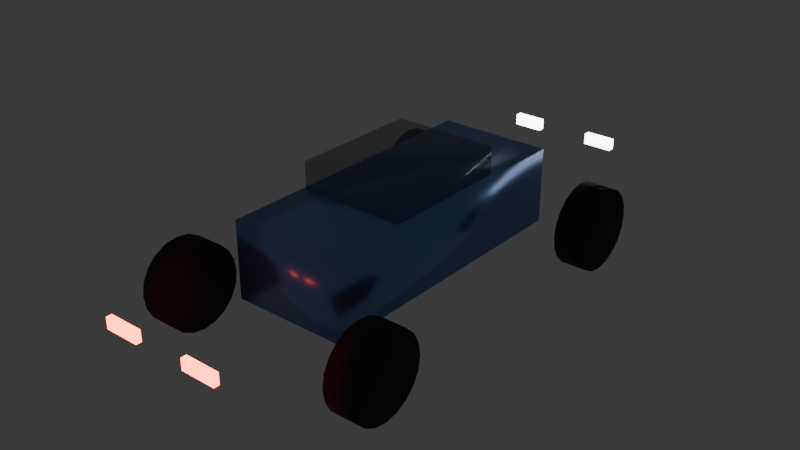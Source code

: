 # Source: sedan.blend  (saved by Blender 5.2.44; exported with 4.5.12 LTS)
import bpy
from mathutils import Matrix  # noqa: F401  (used for matrix-valued properties, if any)

bpy.ops.wm.read_factory_settings(use_empty=True)
scene = bpy.context.scene
scene.name = 'Scene'

# ---- collections
col_collection = bpy.data.collections.new('Collection'); scene.collection.children.link(col_collection)

# ---- materials (node trees are filled in below, after node groups)
mat_trafficsedan_paint = bpy.data.materials.new('TrafficSedan_Paint')
mat_trafficsedan_glass = bpy.data.materials.new('TrafficSedan_Glass')
mat_trafficsedan_glass.surface_render_method = 'BLENDED'
mat_trafficsedan_glass.blend_method = 'BLEND'
mat_trafficsedan_head = bpy.data.materials.new('TrafficSedan_Head')
mat_trafficsedan_tail = bpy.data.materials.new('TrafficSedan_Tail')
mat_trafficsedan_rubber = bpy.data.materials.new('TrafficSedan_Rubber')
mat_trafficsedan_rim = bpy.data.materials.new('TrafficSedan_Rim')

# ---- material node trees
mat_trafficsedan_paint.use_nodes = True; mat_trafficsedan_paint.node_tree.nodes.clear()
_N = mat_trafficsedan_paint.node_tree.nodes; _L = mat_trafficsedan_paint.node_tree.links
n0 = _N.new('ShaderNodeOutputMaterial'); n0.name = 'Material Output'; n0.location = (0, 0)
n1 = _N.new('ShaderNodeBsdfPrincipled'); n1.name = 'Principled BSDF'; n1.location = (0, 0)
n1.inputs[0].default_value = (0.15, 0.35, 0.75, 1.0)
n1.inputs[1].default_value = 0.7
n1.inputs[2].default_value = 0.28
n1.inputs[10].default_value = 0.005
_L.new(n1.outputs[0], n0.inputs[0])
n0.is_active_output = True
mat_trafficsedan_glass.use_nodes = True; mat_trafficsedan_glass.node_tree.nodes.clear()
_N = mat_trafficsedan_glass.node_tree.nodes; _L = mat_trafficsedan_glass.node_tree.links
n0 = _N.new('ShaderNodeOutputMaterial'); n0.name = 'Material Output'; n0.location = (0, 0)
n1 = _N.new('ShaderNodeBsdfPrincipled'); n1.name = 'Principled BSDF'; n1.location = (0, 0)
n1.inputs[0].default_value = (0.05, 0.07, 0.1, 1.0)
n1.inputs[2].default_value = 0.1
n1.inputs[4].default_value = 0.4
n1.inputs[10].default_value = 0.005
_L.new(n1.outputs[0], n0.inputs[0])
n0.is_active_output = True
mat_trafficsedan_head.use_nodes = True; mat_trafficsedan_head.node_tree.nodes.clear()
_N = mat_trafficsedan_head.node_tree.nodes; _L = mat_trafficsedan_head.node_tree.links
n0 = _N.new('ShaderNodeOutputMaterial'); n0.name = 'Material Output'; n0.location = (0, 0)
n1 = _N.new('ShaderNodeBsdfPrincipled'); n1.name = 'Principled BSDF'; n1.location = (0, 0)
n1.inputs[0].default_value = (1.0, 1.0, 1.0, 1.0)
n1.inputs[10].default_value = 0.005
n1.inputs[27].default_value = (0.9, 0.95, 1.0, 1.0)
n1.inputs[28].default_value = 10.0
_L.new(n1.outputs[0], n0.inputs[0])
n0.is_active_output = True
mat_trafficsedan_tail.use_nodes = True; mat_trafficsedan_tail.node_tree.nodes.clear()
_N = mat_trafficsedan_tail.node_tree.nodes; _L = mat_trafficsedan_tail.node_tree.links
n0 = _N.new('ShaderNodeOutputMaterial'); n0.name = 'Material Output'; n0.location = (0, 0)
n1 = _N.new('ShaderNodeBsdfPrincipled'); n1.name = 'Principled BSDF'; n1.location = (0, 0)
n1.inputs[0].default_value = (1.0, 0.0, 0.0, 1.0)
n1.inputs[10].default_value = 0.005
n1.inputs[27].default_value = (1.0, 0.05, 0.02, 1.0)
n1.inputs[28].default_value = 14.0
_L.new(n1.outputs[0], n0.inputs[0])
n0.is_active_output = True
mat_trafficsedan_rubber.use_nodes = True; mat_trafficsedan_rubber.node_tree.nodes.clear()
_N = mat_trafficsedan_rubber.node_tree.nodes; _L = mat_trafficsedan_rubber.node_tree.links
n0 = _N.new('ShaderNodeOutputMaterial'); n0.name = 'Material Output'; n0.location = (0, 0)
n1 = _N.new('ShaderNodeBsdfPrincipled'); n1.name = 'Principled BSDF'; n1.location = (0, 0)
n1.inputs[0].default_value = (0.02, 0.02, 0.02, 1.0)
n1.inputs[2].default_value = 0.9
n1.inputs[10].default_value = 0.005
_L.new(n1.outputs[0], n0.inputs[0])
n0.is_active_output = True
mat_trafficsedan_rim.use_nodes = True; mat_trafficsedan_rim.node_tree.nodes.clear()
_N = mat_trafficsedan_rim.node_tree.nodes; _L = mat_trafficsedan_rim.node_tree.links
n0 = _N.new('ShaderNodeOutputMaterial'); n0.name = 'Material Output'; n0.location = (0, 0)
n1 = _N.new('ShaderNodeBsdfPrincipled'); n1.name = 'Principled BSDF'; n1.location = (0, 0)
n1.inputs[0].default_value = (0.7, 0.7, 0.72, 1.0)
n1.inputs[1].default_value = 1.0
n1.inputs[2].default_value = 0.3
n1.inputs[10].default_value = 0.005
_L.new(n1.outputs[0], n0.inputs[0])
n0.is_active_output = True

# ---- world
world_world = bpy.data.worlds.new('World'); scene.world = world_world
world_world.use_nodes = True; world_world.node_tree.nodes.clear()
_N = world_world.node_tree.nodes; _L = world_world.node_tree.links
n0 = _N.new('ShaderNodeOutputWorld'); n0.name = 'World Output'; n0.location = (200, 100)
n1 = _N.new('ShaderNodeBackground'); n1.name = 'Background'; n1.location = (-200, 100)
n1.inputs[0].default_value = (0.05088, 0.05088, 0.05088, 1.0)
_L.new(n1.outputs[0], n0.inputs[0])
n0.is_active_output = True
world_world.color = (0.05088, 0.05088, 0.05088)
world_world.sun_shadow_jitter_overblur = 0.0

# ---- meshes
me_body = bpy.data.meshes.new('Body')
me_body.from_pydata([(-0.414, -1.05, 0.275), (-0.414, -1.05, 0.825), (-0.414, 1.05, 0.275), (-0.414, 1.05, 0.825), (0.414, -1.05, 0.275), (0.414, -1.05, 0.825), (0.414, 1.05, 0.275), (0.414, 1.05, 0.825)], [], [(0, 1, 3, 2), (2, 3, 7, 6), (6, 7, 5, 4), (4, 5, 1, 0), (2, 6, 4, 0), (7, 3, 1, 5)])
me_body.polygons.foreach_set('use_smooth', [True] * 6)
me_body.materials.append(mat_trafficsedan_paint)
me_body.update()
me_cabinglass = bpy.data.meshes.new('CabinGlass')
me_cabinglass.from_pydata([(-0.3825, -0.4725, 0.675), (-0.3825, -0.4725, 1.025), (-0.3825, 0.4725, 0.675), (-0.3825, 0.4725, 1.025), (0.3825, -0.4725, 0.675), (0.3825, -0.4725, 1.025), (0.3825, 0.4725, 0.675), (0.3825, 0.4725, 1.025)], [], [(0, 1, 3, 2), (2, 3, 7, 6), (6, 7, 5, 4), (4, 5, 1, 0), (2, 6, 4, 0), (7, 3, 1, 5)])
me_cabinglass.polygons.foreach_set('use_smooth', [True] * 6)
me_cabinglass.materials.append(mat_trafficsedan_glass)
me_cabinglass.update()
me_headlight_l = bpy.data.meshes.new('Headlight_L')
me_headlight_l.from_pydata([(-0.425, 1.97, 0.51), (-0.425, 1.97, 0.59), (-0.425, 2.02, 0.51), (-0.425, 2.02, 0.59), (-0.205, 1.97, 0.51), (-0.205, 1.97, 0.59), (-0.205, 2.02, 0.51), (-0.205, 2.02, 0.59)], [], [(0, 1, 3, 2), (2, 3, 7, 6), (6, 7, 5, 4), (4, 5, 1, 0), (2, 6, 4, 0), (7, 3, 1, 5)])
me_headlight_l.polygons.foreach_set('use_smooth', [True] * 6)
me_headlight_l.materials.append(mat_trafficsedan_head)
me_headlight_l.update()
me_taillight_l = bpy.data.meshes.new('Taillight_L')
me_taillight_l.from_pydata([(-0.44, -2.015, 0.51), (-0.44, -2.015, 0.59), (-0.44, -1.975, 0.51), (-0.44, -1.975, 0.59), (-0.19, -2.015, 0.51), (-0.19, -2.015, 0.59), (-0.19, -1.975, 0.51), (-0.19, -1.975, 0.59)], [], [(0, 1, 3, 2), (2, 3, 7, 6), (6, 7, 5, 4), (4, 5, 1, 0), (2, 6, 4, 0), (7, 3, 1, 5)])
me_taillight_l.polygons.foreach_set('use_smooth', [True] * 6)
me_taillight_l.materials.append(mat_trafficsedan_tail)
me_taillight_l.update()
me_headlight_r = bpy.data.meshes.new('Headlight_R')
me_headlight_r.from_pydata([(0.205, 1.97, 0.51), (0.205, 1.97, 0.59), (0.205, 2.02, 0.51), (0.205, 2.02, 0.59), (0.425, 1.97, 0.51), (0.425, 1.97, 0.59), (0.425, 2.02, 0.51), (0.425, 2.02, 0.59)], [], [(0, 1, 3, 2), (2, 3, 7, 6), (6, 7, 5, 4), (4, 5, 1, 0), (2, 6, 4, 0), (7, 3, 1, 5)])
me_headlight_r.polygons.foreach_set('use_smooth', [True] * 6)
me_headlight_r.materials.append(mat_trafficsedan_head)
me_headlight_r.update()
me_taillight_r = bpy.data.meshes.new('Taillight_R')
me_taillight_r.from_pydata([(0.19, -2.015, 0.51), (0.19, -2.015, 0.59), (0.19, -1.975, 0.51), (0.19, -1.975, 0.59), (0.44, -2.015, 0.51), (0.44, -2.015, 0.59), (0.44, -1.975, 0.51), (0.44, -1.975, 0.59)], [], [(0, 1, 3, 2), (2, 3, 7, 6), (6, 7, 5, 4), (4, 5, 1, 0), (2, 6, 4, 0), (7, 3, 1, 5)])
me_taillight_r.polygons.foreach_set('use_smooth', [True] * 6)
me_taillight_r.materials.append(mat_trafficsedan_tail)
me_taillight_r.update()
me_wheel_fl_tire = bpy.data.meshes.new('Wheel_FL_Tire')
me_wheel_fl_tire.from_pydata([(-0.1, 0.3, 4.371e-09), (0.1, 0.3, -4.371e-09), (-0.1, 0.2853, -0.09271), (0.1, 0.2853, -0.09271), (-0.1, 0.2427, -0.1763), (0.1, 0.2427, -0.1763), (-0.1, 0.1763, -0.2427), (0.1, 0.1763, -0.2427), (-0.1, 0.09271, -0.2853), (0.1, 0.09271, -0.2853), (-0.1, 0.0, -0.3), (0.1, 0.0, -0.3), (-0.1, -0.09271, -0.2853), (0.1, -0.09271, -0.2853), (-0.1, -0.1763, -0.2427), (0.1, -0.1763, -0.2427), (-0.1, -0.2427, -0.1763), (0.1, -0.2427, -0.1763), (-0.1, -0.2853, -0.09271), (0.1, -0.2853, -0.09271), (-0.1, -0.3, 4.371e-09), (0.1, -0.3, -4.371e-09), (-0.1, -0.2853, 0.09271), (0.1, -0.2853, 0.09271), (-0.1, -0.2427, 0.1763), (0.1, -0.2427, 0.1763), (-0.1, -0.1763, 0.2427), (0.1, -0.1763, 0.2427), (-0.1, -0.09271, 0.2853), (0.1, -0.09271, 0.2853), (-0.1, 0.0, 0.3), (0.1, 0.0, 0.3), (-0.1, 0.09271, 0.2853), (0.1, 0.09271, 0.2853), (-0.1, 0.1763, 0.2427), (0.1, 0.1763, 0.2427), (-0.1, 0.2427, 0.1763), (0.1, 0.2427, 0.1763), (-0.1, 0.2853, 0.09271), (0.1, 0.2853, 0.09271)], [], [(0, 1, 3, 2), (2, 3, 5, 4), (4, 5, 7, 6), (6, 7, 9, 8), (8, 9, 11, 10), (10, 11, 13, 12), (12, 13, 15, 14), (14, 15, 17, 16), (16, 17, 19, 18), (18, 19, 21, 20), (20, 21, 23, 22), (22, 23, 25, 24), (24, 25, 27, 26), (26, 27, 29, 28), (28, 29, 31, 30), (30, 31, 33, 32), (32, 33, 35, 34), (34, 35, 37, 36), (3, 1, 39, 37, 35, 33, 31, 29, 27, 25, 23, 21, 19, 17, 15, 13, 11, 9, 7, 5), (36, 37, 39, 38), (38, 39, 1, 0), (0, 2, 4, 6, 8, 10, 12, 14, 16, 18, 20, 22, 24, 26, 28, 30, 32, 34, 36, 38)])
me_wheel_fl_tire.polygons.foreach_set('use_smooth', [True] * 22)
me_wheel_fl_tire.materials.append(mat_trafficsedan_rubber)
me_wheel_fl_tire.update()
me_wheel_fl_rim = bpy.data.meshes.new('Wheel_FL_Rim')
me_wheel_fl_rim.from_pydata([(-0.06, 0.18, 2.623e-09), (0.06, 0.18, -2.623e-09), (-0.06, 0.1663, -0.06888), (0.06, 0.1663, -0.06888), (-0.06, 0.1273, -0.1273), (0.06, 0.1273, -0.1273), (-0.06, 0.06888, -0.1663), (0.06, 0.06888, -0.1663), (-0.06, 0.0, -0.18), (0.06, 0.0, -0.18), (-0.06, -0.06888, -0.1663), (0.06, -0.06888, -0.1663), (-0.06, -0.1273, -0.1273), (0.06, -0.1273, -0.1273), (-0.06, -0.1663, -0.06888), (0.06, -0.1663, -0.06888), (-0.06, -0.18, 2.623e-09), (0.06, -0.18, -2.623e-09), (-0.06, -0.1663, 0.06888), (0.06, -0.1663, 0.06888), (-0.06, -0.1273, 0.1273), (0.06, -0.1273, 0.1273), (-0.06, -0.06888, 0.1663), (0.06, -0.06888, 0.1663), (-0.06, 0.0, 0.18), (0.06, 0.0, 0.18), (-0.06, 0.06888, 0.1663), (0.06, 0.06888, 0.1663), (-0.06, 0.1273, 0.1273), (0.06, 0.1273, 0.1273), (-0.06, 0.1663, 0.06888), (0.06, 0.1663, 0.06888)], [], [(0, 1, 3, 2), (2, 3, 5, 4), (4, 5, 7, 6), (6, 7, 9, 8), (8, 9, 11, 10), (10, 11, 13, 12), (12, 13, 15, 14), (14, 15, 17, 16), (16, 17, 19, 18), (18, 19, 21, 20), (20, 21, 23, 22), (22, 23, 25, 24), (24, 25, 27, 26), (26, 27, 29, 28), (3, 1, 31, 29, 27, 25, 23, 21, 19, 17, 15, 13, 11, 9, 7, 5), (28, 29, 31, 30), (30, 31, 1, 0), (0, 2, 4, 6, 8, 10, 12, 14, 16, 18, 20, 22, 24, 26, 28, 30)])
me_wheel_fl_rim.polygons.foreach_set('use_smooth', [True] * 18)
me_wheel_fl_rim.materials.append(mat_trafficsedan_rim)
me_wheel_fl_rim.update()
me_wheel_fr_tire = bpy.data.meshes.new('Wheel_FR_Tire')
me_wheel_fr_tire.from_pydata([(-0.1, 0.3, 4.371e-09), (0.1, 0.3, -4.371e-09), (-0.1, 0.2853, -0.09271), (0.1, 0.2853, -0.09271), (-0.1, 0.2427, -0.1763), (0.1, 0.2427, -0.1763), (-0.1, 0.1763, -0.2427), (0.1, 0.1763, -0.2427), (-0.1, 0.09271, -0.2853), (0.1, 0.09271, -0.2853), (-0.1, 0.0, -0.3), (0.1, 0.0, -0.3), (-0.1, -0.09271, -0.2853), (0.1, -0.09271, -0.2853), (-0.1, -0.1763, -0.2427), (0.1, -0.1763, -0.2427), (-0.1, -0.2427, -0.1763), (0.1, -0.2427, -0.1763), (-0.1, -0.2853, -0.09271), (0.1, -0.2853, -0.09271), (-0.1, -0.3, 4.371e-09), (0.1, -0.3, -4.371e-09), (-0.1, -0.2853, 0.09271), (0.1, -0.2853, 0.09271), (-0.1, -0.2427, 0.1763), (0.1, -0.2427, 0.1763), (-0.1, -0.1763, 0.2427), (0.1, -0.1763, 0.2427), (-0.1, -0.09271, 0.2853), (0.1, -0.09271, 0.2853), (-0.1, 0.0, 0.3), (0.1, 0.0, 0.3), (-0.1, 0.09271, 0.2853), (0.1, 0.09271, 0.2853), (-0.1, 0.1763, 0.2427), (0.1, 0.1763, 0.2427), (-0.1, 0.2427, 0.1763), (0.1, 0.2427, 0.1763), (-0.1, 0.2853, 0.09271), (0.1, 0.2853, 0.09271)], [], [(0, 1, 3, 2), (2, 3, 5, 4), (4, 5, 7, 6), (6, 7, 9, 8), (8, 9, 11, 10), (10, 11, 13, 12), (12, 13, 15, 14), (14, 15, 17, 16), (16, 17, 19, 18), (18, 19, 21, 20), (20, 21, 23, 22), (22, 23, 25, 24), (24, 25, 27, 26), (26, 27, 29, 28), (28, 29, 31, 30), (30, 31, 33, 32), (32, 33, 35, 34), (34, 35, 37, 36), (3, 1, 39, 37, 35, 33, 31, 29, 27, 25, 23, 21, 19, 17, 15, 13, 11, 9, 7, 5), (36, 37, 39, 38), (38, 39, 1, 0), (0, 2, 4, 6, 8, 10, 12, 14, 16, 18, 20, 22, 24, 26, 28, 30, 32, 34, 36, 38)])
me_wheel_fr_tire.polygons.foreach_set('use_smooth', [True] * 22)
me_wheel_fr_tire.materials.append(mat_trafficsedan_rubber)
me_wheel_fr_tire.update()
me_wheel_fr_rim = bpy.data.meshes.new('Wheel_FR_Rim')
me_wheel_fr_rim.from_pydata([(-0.06, 0.18, 2.623e-09), (0.06, 0.18, -2.623e-09), (-0.06, 0.1663, -0.06888), (0.06, 0.1663, -0.06888), (-0.06, 0.1273, -0.1273), (0.06, 0.1273, -0.1273), (-0.06, 0.06888, -0.1663), (0.06, 0.06888, -0.1663), (-0.06, 0.0, -0.18), (0.06, 0.0, -0.18), (-0.06, -0.06888, -0.1663), (0.06, -0.06888, -0.1663), (-0.06, -0.1273, -0.1273), (0.06, -0.1273, -0.1273), (-0.06, -0.1663, -0.06888), (0.06, -0.1663, -0.06888), (-0.06, -0.18, 2.623e-09), (0.06, -0.18, -2.623e-09), (-0.06, -0.1663, 0.06888), (0.06, -0.1663, 0.06888), (-0.06, -0.1273, 0.1273), (0.06, -0.1273, 0.1273), (-0.06, -0.06888, 0.1663), (0.06, -0.06888, 0.1663), (-0.06, 0.0, 0.18), (0.06, 0.0, 0.18), (-0.06, 0.06888, 0.1663), (0.06, 0.06888, 0.1663), (-0.06, 0.1273, 0.1273), (0.06, 0.1273, 0.1273), (-0.06, 0.1663, 0.06888), (0.06, 0.1663, 0.06888)], [], [(0, 1, 3, 2), (2, 3, 5, 4), (4, 5, 7, 6), (6, 7, 9, 8), (8, 9, 11, 10), (10, 11, 13, 12), (12, 13, 15, 14), (14, 15, 17, 16), (16, 17, 19, 18), (18, 19, 21, 20), (20, 21, 23, 22), (22, 23, 25, 24), (24, 25, 27, 26), (26, 27, 29, 28), (3, 1, 31, 29, 27, 25, 23, 21, 19, 17, 15, 13, 11, 9, 7, 5), (28, 29, 31, 30), (30, 31, 1, 0), (0, 2, 4, 6, 8, 10, 12, 14, 16, 18, 20, 22, 24, 26, 28, 30)])
me_wheel_fr_rim.polygons.foreach_set('use_smooth', [True] * 18)
me_wheel_fr_rim.materials.append(mat_trafficsedan_rim)
me_wheel_fr_rim.update()
me_wheel_rl_tire = bpy.data.meshes.new('Wheel_RL_Tire')
me_wheel_rl_tire.from_pydata([(-0.1, 0.3, 4.371e-09), (0.1, 0.3, -4.371e-09), (-0.1, 0.2853, -0.09271), (0.1, 0.2853, -0.09271), (-0.1, 0.2427, -0.1763), (0.1, 0.2427, -0.1763), (-0.1, 0.1763, -0.2427), (0.1, 0.1763, -0.2427), (-0.1, 0.09271, -0.2853), (0.1, 0.09271, -0.2853), (-0.1, 0.0, -0.3), (0.1, 0.0, -0.3), (-0.1, -0.09271, -0.2853), (0.1, -0.09271, -0.2853), (-0.1, -0.1763, -0.2427), (0.1, -0.1763, -0.2427), (-0.1, -0.2427, -0.1763), (0.1, -0.2427, -0.1763), (-0.1, -0.2853, -0.09271), (0.1, -0.2853, -0.09271), (-0.1, -0.3, 4.371e-09), (0.1, -0.3, -4.371e-09), (-0.1, -0.2853, 0.09271), (0.1, -0.2853, 0.09271), (-0.1, -0.2427, 0.1763), (0.1, -0.2427, 0.1763), (-0.1, -0.1763, 0.2427), (0.1, -0.1763, 0.2427), (-0.1, -0.09271, 0.2853), (0.1, -0.09271, 0.2853), (-0.1, 0.0, 0.3), (0.1, 0.0, 0.3), (-0.1, 0.09271, 0.2853), (0.1, 0.09271, 0.2853), (-0.1, 0.1763, 0.2427), (0.1, 0.1763, 0.2427), (-0.1, 0.2427, 0.1763), (0.1, 0.2427, 0.1763), (-0.1, 0.2853, 0.09271), (0.1, 0.2853, 0.09271)], [], [(0, 1, 3, 2), (2, 3, 5, 4), (4, 5, 7, 6), (6, 7, 9, 8), (8, 9, 11, 10), (10, 11, 13, 12), (12, 13, 15, 14), (14, 15, 17, 16), (16, 17, 19, 18), (18, 19, 21, 20), (20, 21, 23, 22), (22, 23, 25, 24), (24, 25, 27, 26), (26, 27, 29, 28), (28, 29, 31, 30), (30, 31, 33, 32), (32, 33, 35, 34), (34, 35, 37, 36), (3, 1, 39, 37, 35, 33, 31, 29, 27, 25, 23, 21, 19, 17, 15, 13, 11, 9, 7, 5), (36, 37, 39, 38), (38, 39, 1, 0), (0, 2, 4, 6, 8, 10, 12, 14, 16, 18, 20, 22, 24, 26, 28, 30, 32, 34, 36, 38)])
me_wheel_rl_tire.polygons.foreach_set('use_smooth', [True] * 22)
me_wheel_rl_tire.materials.append(mat_trafficsedan_rubber)
me_wheel_rl_tire.update()
me_wheel_rl_rim = bpy.data.meshes.new('Wheel_RL_Rim')
me_wheel_rl_rim.from_pydata([(-0.06, 0.18, 2.623e-09), (0.06, 0.18, -2.623e-09), (-0.06, 0.1663, -0.06888), (0.06, 0.1663, -0.06888), (-0.06, 0.1273, -0.1273), (0.06, 0.1273, -0.1273), (-0.06, 0.06888, -0.1663), (0.06, 0.06888, -0.1663), (-0.06, 0.0, -0.18), (0.06, 0.0, -0.18), (-0.06, -0.06888, -0.1663), (0.06, -0.06888, -0.1663), (-0.06, -0.1273, -0.1273), (0.06, -0.1273, -0.1273), (-0.06, -0.1663, -0.06888), (0.06, -0.1663, -0.06888), (-0.06, -0.18, 2.623e-09), (0.06, -0.18, -2.623e-09), (-0.06, -0.1663, 0.06888), (0.06, -0.1663, 0.06888), (-0.06, -0.1273, 0.1273), (0.06, -0.1273, 0.1273), (-0.06, -0.06888, 0.1663), (0.06, -0.06888, 0.1663), (-0.06, 0.0, 0.18), (0.06, 0.0, 0.18), (-0.06, 0.06888, 0.1663), (0.06, 0.06888, 0.1663), (-0.06, 0.1273, 0.1273), (0.06, 0.1273, 0.1273), (-0.06, 0.1663, 0.06888), (0.06, 0.1663, 0.06888)], [], [(0, 1, 3, 2), (2, 3, 5, 4), (4, 5, 7, 6), (6, 7, 9, 8), (8, 9, 11, 10), (10, 11, 13, 12), (12, 13, 15, 14), (14, 15, 17, 16), (16, 17, 19, 18), (18, 19, 21, 20), (20, 21, 23, 22), (22, 23, 25, 24), (24, 25, 27, 26), (26, 27, 29, 28), (3, 1, 31, 29, 27, 25, 23, 21, 19, 17, 15, 13, 11, 9, 7, 5), (28, 29, 31, 30), (30, 31, 1, 0), (0, 2, 4, 6, 8, 10, 12, 14, 16, 18, 20, 22, 24, 26, 28, 30)])
me_wheel_rl_rim.polygons.foreach_set('use_smooth', [True] * 18)
me_wheel_rl_rim.materials.append(mat_trafficsedan_rim)
me_wheel_rl_rim.update()
me_wheel_rr_tire = bpy.data.meshes.new('Wheel_RR_Tire')
me_wheel_rr_tire.from_pydata([(-0.1, 0.3, 4.371e-09), (0.1, 0.3, -4.371e-09), (-0.1, 0.2853, -0.09271), (0.1, 0.2853, -0.09271), (-0.1, 0.2427, -0.1763), (0.1, 0.2427, -0.1763), (-0.1, 0.1763, -0.2427), (0.1, 0.1763, -0.2427), (-0.1, 0.09271, -0.2853), (0.1, 0.09271, -0.2853), (-0.1, 0.0, -0.3), (0.1, 0.0, -0.3), (-0.1, -0.09271, -0.2853), (0.1, -0.09271, -0.2853), (-0.1, -0.1763, -0.2427), (0.1, -0.1763, -0.2427), (-0.1, -0.2427, -0.1763), (0.1, -0.2427, -0.1763), (-0.1, -0.2853, -0.09271), (0.1, -0.2853, -0.09271), (-0.1, -0.3, 4.371e-09), (0.1, -0.3, -4.371e-09), (-0.1, -0.2853, 0.09271), (0.1, -0.2853, 0.09271), (-0.1, -0.2427, 0.1763), (0.1, -0.2427, 0.1763), (-0.1, -0.1763, 0.2427), (0.1, -0.1763, 0.2427), (-0.1, -0.09271, 0.2853), (0.1, -0.09271, 0.2853), (-0.1, 0.0, 0.3), (0.1, 0.0, 0.3), (-0.1, 0.09271, 0.2853), (0.1, 0.09271, 0.2853), (-0.1, 0.1763, 0.2427), (0.1, 0.1763, 0.2427), (-0.1, 0.2427, 0.1763), (0.1, 0.2427, 0.1763), (-0.1, 0.2853, 0.09271), (0.1, 0.2853, 0.09271)], [], [(0, 1, 3, 2), (2, 3, 5, 4), (4, 5, 7, 6), (6, 7, 9, 8), (8, 9, 11, 10), (10, 11, 13, 12), (12, 13, 15, 14), (14, 15, 17, 16), (16, 17, 19, 18), (18, 19, 21, 20), (20, 21, 23, 22), (22, 23, 25, 24), (24, 25, 27, 26), (26, 27, 29, 28), (28, 29, 31, 30), (30, 31, 33, 32), (32, 33, 35, 34), (34, 35, 37, 36), (3, 1, 39, 37, 35, 33, 31, 29, 27, 25, 23, 21, 19, 17, 15, 13, 11, 9, 7, 5), (36, 37, 39, 38), (38, 39, 1, 0), (0, 2, 4, 6, 8, 10, 12, 14, 16, 18, 20, 22, 24, 26, 28, 30, 32, 34, 36, 38)])
me_wheel_rr_tire.polygons.foreach_set('use_smooth', [True] * 22)
me_wheel_rr_tire.materials.append(mat_trafficsedan_rubber)
me_wheel_rr_tire.update()
me_wheel_rr_rim = bpy.data.meshes.new('Wheel_RR_Rim')
me_wheel_rr_rim.from_pydata([(-0.06, 0.18, 2.623e-09), (0.06, 0.18, -2.623e-09), (-0.06, 0.1663, -0.06888), (0.06, 0.1663, -0.06888), (-0.06, 0.1273, -0.1273), (0.06, 0.1273, -0.1273), (-0.06, 0.06888, -0.1663), (0.06, 0.06888, -0.1663), (-0.06, 0.0, -0.18), (0.06, 0.0, -0.18), (-0.06, -0.06888, -0.1663), (0.06, -0.06888, -0.1663), (-0.06, -0.1273, -0.1273), (0.06, -0.1273, -0.1273), (-0.06, -0.1663, -0.06888), (0.06, -0.1663, -0.06888), (-0.06, -0.18, 2.623e-09), (0.06, -0.18, -2.623e-09), (-0.06, -0.1663, 0.06888), (0.06, -0.1663, 0.06888), (-0.06, -0.1273, 0.1273), (0.06, -0.1273, 0.1273), (-0.06, -0.06888, 0.1663), (0.06, -0.06888, 0.1663), (-0.06, 0.0, 0.18), (0.06, 0.0, 0.18), (-0.06, 0.06888, 0.1663), (0.06, 0.06888, 0.1663), (-0.06, 0.1273, 0.1273), (0.06, 0.1273, 0.1273), (-0.06, 0.1663, 0.06888), (0.06, 0.1663, 0.06888)], [], [(0, 1, 3, 2), (2, 3, 5, 4), (4, 5, 7, 6), (6, 7, 9, 8), (8, 9, 11, 10), (10, 11, 13, 12), (12, 13, 15, 14), (14, 15, 17, 16), (16, 17, 19, 18), (18, 19, 21, 20), (20, 21, 23, 22), (22, 23, 25, 24), (24, 25, 27, 26), (26, 27, 29, 28), (3, 1, 31, 29, 27, 25, 23, 21, 19, 17, 15, 13, 11, 9, 7, 5), (28, 29, 31, 30), (30, 31, 1, 0), (0, 2, 4, 6, 8, 10, 12, 14, 16, 18, 20, 22, 24, 26, 28, 30)])
me_wheel_rr_rim.polygons.foreach_set('use_smooth', [True] * 18)
me_wheel_rr_rim.materials.append(mat_trafficsedan_rim)
me_wheel_rr_rim.update()

# ---- objects
ob_trafficsedan = bpy.data.objects.new('TrafficSedan', None)
ob_body = bpy.data.objects.new('Body', me_body)
ob_cabinglass = bpy.data.objects.new('CabinGlass', me_cabinglass)
ob_headlight_l = bpy.data.objects.new('Headlight_L', me_headlight_l)
ob_taillight_l = bpy.data.objects.new('Taillight_L', me_taillight_l)
ob_headlight_r = bpy.data.objects.new('Headlight_R', me_headlight_r)
ob_taillight_r = bpy.data.objects.new('Taillight_R', me_taillight_r)
ob_wheel_fl_tire = bpy.data.objects.new('Wheel_FL_Tire', me_wheel_fl_tire)
ob_wheel_fl_rim = bpy.data.objects.new('Wheel_FL_Rim', me_wheel_fl_rim)
ob_wheel_fl = bpy.data.objects.new('Wheel_FL', None)
ob_wheel_fr_tire = bpy.data.objects.new('Wheel_FR_Tire', me_wheel_fr_tire)
ob_wheel_fr_rim = bpy.data.objects.new('Wheel_FR_Rim', me_wheel_fr_rim)
ob_wheel_fr = bpy.data.objects.new('Wheel_FR', None)
ob_wheel_rl_tire = bpy.data.objects.new('Wheel_RL_Tire', me_wheel_rl_tire)
ob_wheel_rl_rim = bpy.data.objects.new('Wheel_RL_Rim', me_wheel_rl_rim)
ob_wheel_rl = bpy.data.objects.new('Wheel_RL', None)
ob_wheel_rr_tire = bpy.data.objects.new('Wheel_RR_Tire', me_wheel_rr_tire)
ob_wheel_rr_rim = bpy.data.objects.new('Wheel_RR_Rim', me_wheel_rr_rim)
ob_wheel_rr = bpy.data.objects.new('Wheel_RR', None)

# ---- transforms, parenting, visibility, modifiers, constraints
ob_trafficsedan.location = (0.0, 0.0, 0.0)
ob_body.parent = ob_trafficsedan
ob_body.location = (0.0, 0.0, 0.0)
ob_cabinglass.parent = ob_trafficsedan
ob_cabinglass.location = (0.0, 0.0, 0.0)
ob_headlight_l.parent = ob_trafficsedan
ob_headlight_l.location = (0.0, 0.0, 0.0)
ob_taillight_l.parent = ob_trafficsedan
ob_taillight_l.location = (0.0, 0.0, 0.0)
ob_headlight_r.parent = ob_trafficsedan
ob_headlight_r.location = (0.0, 0.0, 0.0)
ob_taillight_r.parent = ob_trafficsedan
ob_taillight_r.location = (0.0, 0.0, 0.0)
ob_wheel_fl_tire.parent = ob_wheel_fl
ob_wheel_fl_tire.location = (0.0, 0.0, 0.0)
ob_wheel_fl_rim.parent = ob_wheel_fl
ob_wheel_fl_rim.location = (0.0, 0.0, 0.0)
ob_wheel_fl.parent = ob_trafficsedan
ob_wheel_fl.location = (-0.765, 1.155, 0.3)
ob_wheel_fr_tire.parent = ob_wheel_fr
ob_wheel_fr_tire.location = (0.0, 0.0, 0.0)
ob_wheel_fr_rim.parent = ob_wheel_fr
ob_wheel_fr_rim.location = (0.0, 0.0, 0.0)
ob_wheel_fr.parent = ob_trafficsedan
ob_wheel_fr.location = (0.765, 1.155, 0.3)
ob_wheel_rl_tire.parent = ob_wheel_rl
ob_wheel_rl_tire.location = (0.0, 0.0, 0.0)
ob_wheel_rl_rim.parent = ob_wheel_rl
ob_wheel_rl_rim.location = (0.0, 0.0, 0.0)
ob_wheel_rl.parent = ob_trafficsedan
ob_wheel_rl.location = (-0.765, -1.155, 0.3)
ob_wheel_rr_tire.parent = ob_wheel_rr
ob_wheel_rr_tire.location = (0.0, 0.0, 0.0)
ob_wheel_rr_rim.parent = ob_wheel_rr
ob_wheel_rr_rim.location = (0.0, 0.0, 0.0)
ob_wheel_rr.parent = ob_trafficsedan
ob_wheel_rr.location = (0.765, -1.155, 0.3)

# ---- collection membership
col_collection.objects.link(ob_trafficsedan)
col_collection.objects.link(ob_body)
col_collection.objects.link(ob_cabinglass)
col_collection.objects.link(ob_headlight_l)
col_collection.objects.link(ob_taillight_l)
col_collection.objects.link(ob_headlight_r)
col_collection.objects.link(ob_taillight_r)
col_collection.objects.link(ob_wheel_fl_tire)
col_collection.objects.link(ob_wheel_fl_rim)
col_collection.objects.link(ob_wheel_fl)
col_collection.objects.link(ob_wheel_fr_tire)
col_collection.objects.link(ob_wheel_fr_rim)
col_collection.objects.link(ob_wheel_fr)
col_collection.objects.link(ob_wheel_rl_tire)
col_collection.objects.link(ob_wheel_rl_rim)
col_collection.objects.link(ob_wheel_rl)
col_collection.objects.link(ob_wheel_rr_tire)
col_collection.objects.link(ob_wheel_rr_rim)
col_collection.objects.link(ob_wheel_rr)

# ---- scene / render settings (as saved in the file)
scene.frame_start = 1; scene.frame_end = 250; scene.frame_set(1)
scene.render.engine = 'BLENDER_EEVEE_NEXT'
scene.render.bake_bias = 0.0
scene.render.bake_samples = 0
scene.render.compositor_device = 'GPU'
scene.eevee.use_volume_custom_range = False
scene.eevee.fast_gi_thickness_near = 0.1
scene.eevee.fast_gi_thickness_far = 0.0
scene.eevee.ray_tracing_options.screen_trace_thickness = 0.1
bpy.context.view_layer.update()

# ---- added for rendering (the .blend has no active camera): camera
cam_auto = bpy.data.cameras.new('AutoCamera')
cam_auto.lens = 50.0
cam_auto.sensor_width = 36.0
cam_auto.clip_end = 1000.0
ob_auto_camera = bpy.data.objects.new('AutoCamera', cam_auto)
scene.collection.objects.link(ob_auto_camera)
ob_auto_camera.location = (4.17119, -5.00293, 3.84945)
ob_auto_camera.rotation_euler = (1.09748, -7.21219e-08, 0.694738)
scene.camera = ob_auto_camera
bpy.context.view_layer.update()
